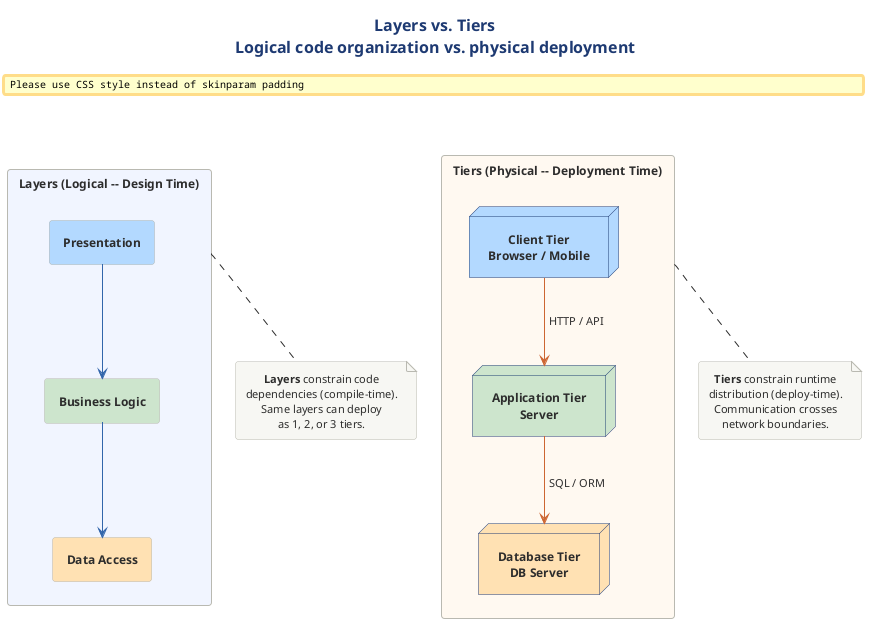

The diagram above was rendered by PlantUML. Its source (embedded in the PNG):
@startuml
skinparam rectangleRoundCorner 8
!include ../../../../../../tooling/styles/plantuml/structural/deployment-diagram-style.iuml

skinparam rectangleFontSize 12
skinparam rectangleFontStyle bold
skinparam packageFontSize 13
skinparam packageFontStyle bold
skinparam nodeRoundCorner 8
skinparam nodeFontSize 12
skinparam nodeFontStyle bold

title Layers vs. Tiers\nLogical code organization vs. physical deployment

package "Layers (Logical -- Design Time)" as LAYERS #F0F4FF {
  rectangle "**Presentation**" as LP #B3D9FF
  rectangle "**Business Logic**" as LB #CCE5CC
  rectangle "**Data Access**" as LD #FFE0B2

  LP -[#3366AA]-> LB
  LB -[#3366AA]-> LD
}

package "Tiers (Physical -- Deployment Time)" as TIERS #FFF8F0 {
  node "**Client Tier**\nBrowser / Mobile" as TC #B3D9FF
  node "**Application Tier**\nServer" as TA #CCE5CC
  node "**Database Tier**\nDB Server" as TD #FFE0B2

  TC -[#CC6633]-> TA : HTTP / API
  TA -[#CC6633]-> TD : SQL / ORM
}

LAYERS -[hidden]right-> TIERS

note bottom of LAYERS
  **Layers** constrain code
  dependencies (compile-time).
  Same layers can deploy
  as 1, 2, or 3 tiers.
end note

note bottom of TIERS
  **Tiers** constrain runtime
  distribution (deploy-time).
  Communication crosses
  network boundaries.
end note
@enduml